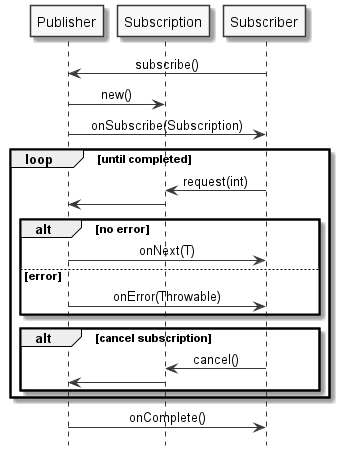

The diagram above was rendered by PlantUML. Its source (embedded in the PNG):
@startuml

'scale 1.1
'title Reactive Streams
hide footbox
skinparam monochrome true
'skinparam defaultFontName Source Sans Pro
'skinparam titleFontSize 15
skinparam sequenceMessageAlign center

'skinparam sequence {
'ArrowColor black
'ActorBorderColor black
'LifeLineBorderColor black
'LifeLineBackgroundColor black
'
'ParticipantBorderColor black
'ParticipantBackgroundColor white
'ParticipantFontColor black
'}

participant Publisher
participant Subscription
participant Subscriber

Subscriber -> Publisher : subscribe()
Publisher -> Subscription : new()
Publisher -> Subscriber : onSubscribe(Subscription)

loop until completed
Subscriber -> Subscription : request(int)
Subscription -> Publisher

alt no error
Publisher -> Subscriber : onNext(T)
else error
Publisher -> Subscriber : onError(Throwable)
end

alt cancel subscription
Subscriber -> Subscription : cancel()
Subscription -> Publisher
end

end

Publisher -> Subscriber : onComplete()

@enduml